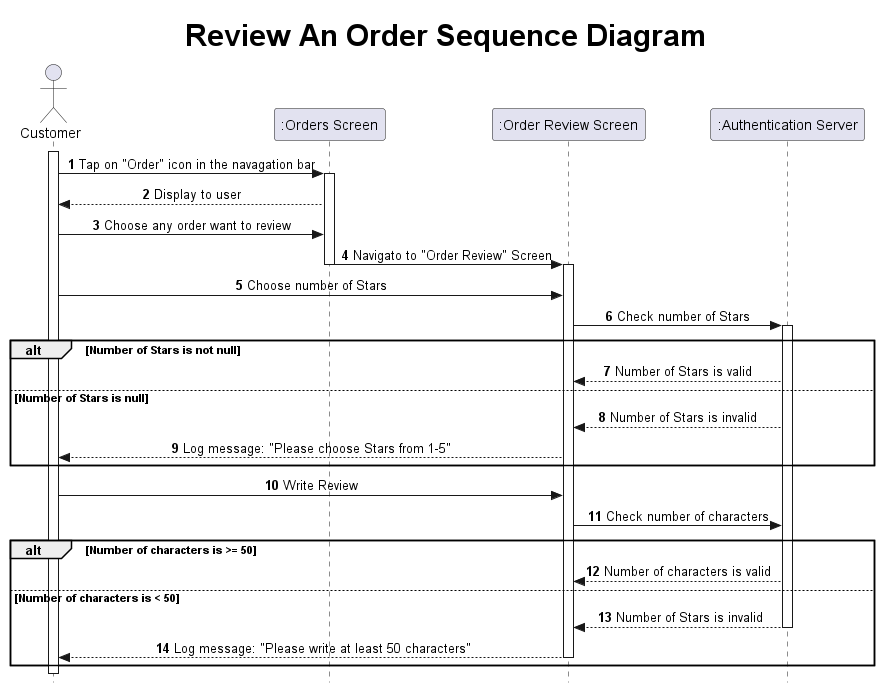

The diagram above was rendered by PlantUML. Its source (embedded in the PNG):
@startuml Review An Order Sequence Diagram

title <size: 30> Review An Order Sequence Diagram

skinparam Style strictuml
skinparam sequenceMessageAlign center

actor "Customer" as Cm
participant ":Orders Screen" as Od
participant ":Order Review Screen" as OR
participant ":Authentication Server" as AS

autonumber

activate Cm

Cm -> Od: Tap on "Order" icon in the navagation bar
activate Od
Od --> Cm: Display to user
Cm -> Od: Choose any order want to review
Od -> OR: Navigato to "Order Review" Screen
deactivate Od

activate OR
Cm -> OR: Choose number of Stars
OR -> AS: Check number of Stars
activate AS

alt Number of Stars is not null
    AS --> OR: Number of Stars is valid
else Number of Stars is null
    AS --> OR: Number of Stars is invalid
    OR --> Cm: Log message: "Please choose Stars from 1-5"
end

Cm -> OR: Write Review
OR -> AS: Check number of characters

alt Number of characters is >= 50
    AS --> OR: Number of characters is valid
else Number of characters is < 50
    AS --> OR: Number of Stars is invalid
    deactivate AS
    OR --> Cm: Log message: "Please write at least 50 characters"
    deactivate OR
end

@enduml